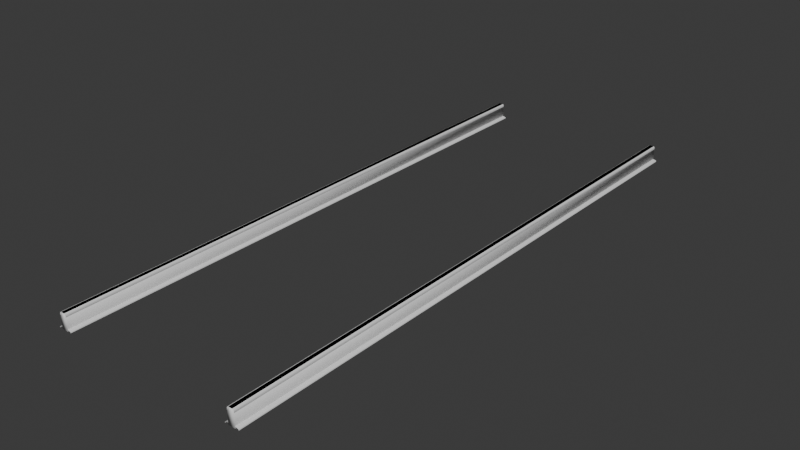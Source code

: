# Source: track_turn_1024a.blend  (saved by Blender 4.0.36; exported with 4.5.12 LTS)
import bpy
from mathutils import Matrix  # noqa: F401  (used for matrix-valued properties, if any)

bpy.ops.wm.read_factory_settings(use_empty=True)
scene = bpy.context.scene
scene.name = 'Scene'

# ---- collections
col_track_straight_256a_ref = bpy.data.collections.new('track_straight_256a_ref'); scene.collection.children.link(col_track_straight_256a_ref)
col_track_straight_256a_phys = bpy.data.collections.new('track_straight_256a_phys'); scene.collection.children.link(col_track_straight_256a_phys)

# ---- materials (node trees are filled in below, after node groups)
mat_track_straight_256a = bpy.data.materials.new('track_straight_256a')
mat_track_straight_256a.use_transparent_shadow = False

# ---- node groups
ng_auto_smooth = bpy.data.node_groups.new('Auto Smooth', 'GeometryNodeTree')
_s = ng_auto_smooth.interface.new_socket(name='Geometry', in_out='OUTPUT', socket_type='NodeSocketGeometry')
_s = ng_auto_smooth.interface.new_socket(name='Geometry', in_out='INPUT', socket_type='NodeSocketGeometry')
_s = ng_auto_smooth.interface.new_socket(name='Angle', in_out='INPUT', socket_type='NodeSocketFloat')
_s.subtype = 'ANGLE'
_s.min_value = 0.0
_s.max_value = 3.142
ng_auto_smooth.is_modifier = True
_N = ng_auto_smooth.nodes; _L = ng_auto_smooth.links
n0 = _N.new('NodeGroupOutput'); n0.name = 'Group Output'; n0.location = (480, -100)
n1 = _N.new('NodeGroupInput'); n1.name = 'Group Input'; n1.location = (-420, -300)
n2 = _N.new('NodeGroupInput'); n2.name = 'Group Input.001'; n2.location = (-60, -100)
n3 = _N.new('GeometryNodeSetShadeSmooth'); n3.name = 'Set Shade Smooth'; n3.location = (120, -100)
n3.domain = 'EDGE'
n4 = _N.new('GeometryNodeSetShadeSmooth'); n4.name = 'Set Shade Smooth.001'; n4.location = (300, -100)
n5 = _N.new('GeometryNodeInputMeshEdgeAngle'); n5.name = 'Edge Angle'; n5.location = (-420, -220)
n6 = _N.new('GeometryNodeInputEdgeSmooth'); n6.name = 'Is Edge Smooth'; n6.location = (-60, -160)
n7 = _N.new('GeometryNodeInputShadeSmooth'); n7.name = 'Is Face Smooth'; n7.location = (-240, -340)
n8 = _N.new('FunctionNodeBooleanMath'); n8.name = 'Boolean Math'; n8.location = (-60, -220)
n9 = _N.new('FunctionNodeCompare'); n9.name = 'Compare'; n9.location = (-240, -180)
n9.operation = 'LESS_EQUAL'
_L.new(n5.outputs[0], n9.inputs[0])
_L.new(n4.outputs[0], n0.inputs[0])
_L.new(n1.outputs[1], n9.inputs[1])
_L.new(n9.outputs[0], n8.inputs[0])
_L.new(n7.outputs[0], n8.inputs[1])
_L.new(n2.outputs[0], n3.inputs[0])
_L.new(n6.outputs[0], n3.inputs[1])
_L.new(n3.outputs[0], n4.inputs[0])
_L.new(n8.outputs[0], n3.inputs[2])
n0.is_active_output = True

# ---- material node trees
mat_track_straight_256a.use_nodes = True; mat_track_straight_256a.node_tree.nodes.clear()
_N = mat_track_straight_256a.node_tree.nodes; _L = mat_track_straight_256a.node_tree.links
n0 = _N.new('ShaderNodeBsdfPrincipled'); n0.name = 'Principled BSDF'; n0.location = (10, 300)
n0.inputs[3].default_value = 1.45
n1 = _N.new('ShaderNodeOutputMaterial'); n1.name = 'Material Output'; n1.location = (300, 300)
_L.new(n0.outputs[0], n1.inputs[0])
n1.is_active_output = True

# ---- world
world_world = bpy.data.worlds.new('World'); scene.world = world_world
world_world.use_nodes = True; world_world.node_tree.nodes.clear()
_N = world_world.node_tree.nodes; _L = world_world.node_tree.links
n0 = _N.new('ShaderNodeOutputWorld'); n0.name = 'World Output'; n0.location = (300, 300)
n1 = _N.new('ShaderNodeBackground'); n1.name = 'Background'; n1.location = (10, 300)
n1.inputs[0].default_value = (0.05088, 0.05088, 0.05088, 1.0)
_L.new(n1.outputs[0], n0.inputs[0])
n0.is_active_output = True
world_world.color = (0.05088, 0.05088, 0.05088)
world_world.use_sun_shadow = False
world_world.sun_shadow_jitter_overblur = 0.0

# ---- meshes
me_track_straight_256a_ref = bpy.data.meshes.new('track_straight_256a_ref')
me_track_straight_256a_ref.from_pydata([(44.5, -128.0, 0.0), (42.36, -128.0, 7.0), (41.99, -128.0, 1.584), (42.67, -128.0, 0.9585), (42.19, -128.0, 1.207), (44.5, -128.0, 0.3994), (44.39, -128.0, 0.5107), (41.9, -128.0, 2.561), (41.95, -128.0, 4.411), (42.01, -128.0, 5.04), (42.31, -128.0, 5.384), (42.93, -128.0, 5.563), (43.02, -128.0, 5.685), (42.99, -128.0, 6.46), (42.71, -128.0, 6.901), (42.9, -128.0, 6.712), (38.5, -128.0, 0.0), (40.64, -128.0, 7.0), (41.01, -128.0, 1.584), (40.33, -128.0, 0.9585), (40.81, -128.0, 1.207), (38.5, -128.0, 0.3994), (38.61, -128.0, 0.5107), (41.1, -128.0, 2.561), (41.05, -128.0, 4.411), (40.99, -128.0, 5.04), (40.69, -128.0, 5.384), (40.07, -128.0, 5.563), (39.98, -128.0, 5.685), (40.01, -128.0, 6.46), (40.29, -128.0, 6.901), (40.1, -128.0, 6.712), (44.5, 128.0, 0.0), (42.36, 128.0, 7.0), (41.99, 128.0, 1.584), (42.67, 128.0, 0.9585), (42.19, 128.0, 1.207), (44.5, 128.0, 0.3994), (44.39, 128.0, 0.5107), (41.9, 128.0, 2.561), (41.95, 128.0, 4.411), (42.01, 128.0, 5.04), (42.31, 128.0, 5.384), (42.93, 128.0, 5.563), (43.02, 128.0, 5.685), (42.99, 128.0, 6.46), (42.71, 128.0, 6.901), (42.9, 128.0, 6.712), (38.5, 128.0, 0.0), (40.64, 128.0, 7.0), (41.01, 128.0, 1.584), (40.33, 128.0, 0.9585), (40.81, 128.0, 1.207), (38.5, 128.0, 0.3994), (38.61, 128.0, 0.5107), (41.1, 128.0, 2.561), (41.05, 128.0, 4.411), (40.99, 128.0, 5.04), (40.69, 128.0, 5.384), (40.07, 128.0, 5.563), (39.98, 128.0, 5.685), (40.01, 128.0, 6.46), (40.29, 128.0, 6.901), (40.1, 128.0, 6.712), (-38.5, -128.0, 0.0), (-40.64, -128.0, 7.0), (-41.01, -128.0, 1.584), (-40.33, -128.0, 0.9585), (-40.81, -128.0, 1.207), (-38.5, -128.0, 0.3994), (-38.61, -128.0, 0.5107), (-41.1, -128.0, 2.561), (-41.05, -128.0, 4.411), (-40.99, -128.0, 5.04), (-40.69, -128.0, 5.384), (-40.07, -128.0, 5.563), (-39.98, -128.0, 5.685), (-40.01, -128.0, 6.46), (-40.29, -128.0, 6.901), (-40.1, -128.0, 6.712), (-44.5, -128.0, 0.0), (-42.36, -128.0, 7.0), (-41.99, -128.0, 1.584), (-42.67, -128.0, 0.9585), (-42.19, -128.0, 1.207), (-44.5, -128.0, 0.3994), (-44.39, -128.0, 0.5107), (-41.9, -128.0, 2.561), (-41.95, -128.0, 4.411), (-42.01, -128.0, 5.04), (-42.31, -128.0, 5.384), (-42.93, -128.0, 5.563), (-43.02, -128.0, 5.685), (-42.99, -128.0, 6.46), (-42.71, -128.0, 6.901), (-42.9, -128.0, 6.712), (-38.5, 128.0, 0.0), (-40.64, 128.0, 7.0), (-41.01, 128.0, 1.584), (-40.33, 128.0, 0.9585), (-40.81, 128.0, 1.207), (-38.5, 128.0, 0.3994), (-38.61, 128.0, 0.5107), (-41.1, 128.0, 2.561), (-41.05, 128.0, 4.411), (-40.99, 128.0, 5.04), (-40.69, 128.0, 5.384), (-40.07, 128.0, 5.563), (-39.98, 128.0, 5.685), (-40.01, 128.0, 6.46), (-40.29, 128.0, 6.901), (-40.1, 128.0, 6.712), (-44.5, 128.0, 0.0), (-42.36, 128.0, 7.0), (-41.99, 128.0, 1.584), (-42.67, 128.0, 0.9585), (-42.19, 128.0, 1.207), (-44.5, 128.0, 0.3994), (-44.39, 128.0, 0.5107), (-41.9, 128.0, 2.561), (-41.95, 128.0, 4.411), (-42.01, 128.0, 5.04), (-42.31, 128.0, 5.384), (-42.93, 128.0, 5.563), (-43.02, 128.0, 5.685), (-42.99, 128.0, 6.46), (-42.71, 128.0, 6.901), (-42.9, 128.0, 6.712)], [], [(34, 39, 7, 2), (4, 36, 34, 2), (7, 39, 40, 8), (3, 35, 36, 4), (5, 37, 38, 6), (38, 35, 3, 6), (0, 32, 37, 5), (9, 41, 42, 10), (40, 41, 9, 8), (11, 43, 44, 12), (42, 43, 11, 10), (15, 47, 46, 14), (13, 45, 47, 15), (44, 45, 13, 12), (46, 33, 1, 14), (50, 18, 23, 55), (18, 50, 52, 20), (24, 56, 55, 23), (20, 52, 51, 19), (22, 54, 53, 21), (54, 22, 19, 51), (21, 53, 48, 16), (26, 58, 57, 25), (56, 24, 25, 57), (33, 49, 17, 1), (28, 60, 59, 27), (58, 26, 27, 59), (30, 62, 63, 31), (31, 63, 61, 29), (60, 28, 29, 61), (62, 30, 17, 49), (98, 103, 71, 66), (68, 100, 98, 66), (71, 103, 104, 72), (67, 99, 100, 68), (69, 101, 102, 70), (102, 99, 67, 70), (64, 96, 101, 69), (73, 105, 106, 74), (104, 105, 73, 72), (75, 107, 108, 76), (106, 107, 75, 74), (79, 111, 110, 78), (77, 109, 111, 79), (108, 109, 77, 76), (110, 97, 65, 78), (114, 82, 87, 119), (82, 114, 116, 84), (88, 120, 119, 87), (84, 116, 115, 83), (86, 118, 117, 85), (118, 86, 83, 115), (85, 117, 112, 80), (90, 122, 121, 89), (120, 88, 89, 121), (97, 113, 81, 65), (92, 124, 123, 91), (122, 90, 91, 123), (94, 126, 127, 95), (95, 127, 125, 93), (124, 92, 93, 125), (126, 94, 81, 113)])
me_track_straight_256a_ref.polygons.foreach_set('use_smooth', [True] * 62)
_uv = me_track_straight_256a_ref.uv_layers.new(name='UVКарта')
_uv.uv.foreach_set('vector', [0.05161, 5.739e-05, 0.06693, 5.739e-05, 0.06693, 0.9999, 0.05161, 0.9999, 0.04489, 0.9999, 0.04489, 5.739e-05, 0.05161, 5.739e-05, 0.05161, 0.9999, 0.06693, 0.9999, 0.06693, 5.739e-05, 0.09584, 5.739e-05, 0.09584, 0.9999, 0.03658, 0.9999, 0.03658, 5.739e-05, 0.04489, 5.739e-05, 0.04489, 0.9999, 0.006298, 0.9999, 0.006298, 8.814e-05, 0.008752, 5.739e-05, 0.008752, 0.9999, 0.008752, 5.739e-05, 0.03658, 5.739e-05, 0.03658, 0.9999, 0.008752, 0.9999, 5.746e-05, 0.9999, 5.742e-05, 8.815e-05, 0.006298, 8.814e-05, 0.006298, 0.9999, 0.1057, 0.9999, 0.1057, 5.739e-05, 0.1128, 5.739e-05, 0.1128, 0.9999, 0.09584, 5.739e-05, 0.1057, 5.739e-05, 0.1057, 0.9999, 0.09584, 0.9999, 0.1229, 0.9999, 0.1229, 5.739e-05, 0.1253, 5.739e-05, 0.1253, 0.9999, 0.1128, 5.739e-05, 0.1229, 5.739e-05, 0.1229, 0.9999, 0.1128, 0.9999, 0.1415, 0.9999, 0.1415, 5.739e-05, 0.1457, 5.739e-05, 0.1457, 0.9999, 0.1374, 0.9999, 0.1374, 5.739e-05, 0.1415, 5.739e-05, 0.1415, 0.9999, 0.1253, 5.739e-05, 0.1374, 5.739e-05, 0.1374, 0.9999, 0.1253, 0.9999, 0.1457, 5.739e-05, 0.1514, 5.739e-05, 0.1514, 0.9999, 0.1457, 0.9999, 0.2781, 5.738e-05, 0.2781, 0.9999, 0.2628, 0.9999, 0.2628, 5.738e-05, 0.2781, 0.9999, 0.2781, 5.738e-05, 0.2848, 5.738e-05, 0.2848, 0.9999, 0.2339, 0.9999, 0.2339, 5.738e-05, 0.2628, 5.738e-05, 0.2628, 0.9999, 0.2848, 0.9999, 0.2848, 5.738e-05, 0.2932, 5.738e-05, 0.2932, 0.9999, 0.321, 0.9999, 0.321, 5.738e-05, 0.3234, 8.813e-05, 0.3234, 0.9999, 0.321, 5.738e-05, 0.321, 0.9999, 0.2932, 0.9999, 0.2932, 5.738e-05, 0.3234, 0.9999, 0.3234, 8.813e-05, 0.3297, 8.813e-05, 0.3297, 0.9999, 0.2169, 0.9999, 0.2169, 5.738e-05, 0.224, 5.738e-05, 0.224, 0.9999, 0.2339, 5.738e-05, 0.2339, 0.9999, 0.224, 0.9999, 0.224, 5.738e-05, 0.1514, 5.739e-05, 0.1784, 5.738e-05, 0.1784, 0.9999, 0.1514, 0.9999, 0.2045, 0.9999, 0.2045, 5.738e-05, 0.2068, 5.738e-05, 0.2068, 0.9999, 0.2169, 5.738e-05, 0.2169, 0.9999, 0.2068, 0.9999, 0.2068, 5.738e-05, 0.184, 0.9999, 0.184, 5.738e-05, 0.1882, 5.738e-05, 0.1882, 0.9999, 0.1882, 0.9999, 0.1882, 5.738e-05, 0.1923, 5.738e-05, 0.1923, 0.9999, 0.2045, 5.738e-05, 0.2045, 0.9999, 0.1923, 0.9999, 0.1923, 5.738e-05, 0.184, 5.738e-05, 0.184, 0.9999, 0.1784, 0.9999, 0.1784, 5.738e-05, 0.05161, 5.739e-05, 0.06693, 5.739e-05, 0.06693, 0.9999, 0.05161, 0.9999, 0.04489, 0.9999, 0.04489, 5.739e-05, 0.05161, 5.739e-05, 0.05161, 0.9999, 0.06693, 0.9999, 0.06693, 5.739e-05, 0.09584, 5.739e-05, 0.09584, 0.9999, 0.03658, 0.9999, 0.03658, 5.739e-05, 0.04489, 5.739e-05, 0.04489, 0.9999, 0.006298, 0.9999, 0.006298, 8.814e-05, 0.008752, 5.739e-05, 0.008752, 0.9999, 0.008752, 5.739e-05, 0.03658, 5.739e-05, 0.03658, 0.9999, 0.008752, 0.9999, 5.746e-05, 0.9999, 5.742e-05, 8.815e-05, 0.006298, 8.814e-05, 0.006298, 0.9999, 0.1057, 0.9999, 0.1057, 5.739e-05, 0.1128, 5.739e-05, 0.1128, 0.9999, 0.09584, 5.739e-05, 0.1057, 5.739e-05, 0.1057, 0.9999, 0.09584, 0.9999, 0.1229, 0.9999, 0.1229, 5.739e-05, 0.1253, 5.739e-05, 0.1253, 0.9999, 0.1128, 5.739e-05, 0.1229, 5.739e-05, 0.1229, 0.9999, 0.1128, 0.9999, 0.1415, 0.9999, 0.1415, 5.739e-05, 0.1457, 5.739e-05, 0.1457, 0.9999, 0.1374, 0.9999, 0.1374, 5.739e-05, 0.1415, 5.739e-05, 0.1415, 0.9999, 0.1253, 5.739e-05, 0.1374, 5.739e-05, 0.1374, 0.9999, 0.1253, 0.9999, 0.1457, 5.739e-05, 0.1514, 5.739e-05, 0.1514, 0.9999, 0.1457, 0.9999, 0.2781, 5.738e-05, 0.2781, 0.9999, 0.2628, 0.9999, 0.2628, 5.738e-05, 0.2781, 0.9999, 0.2781, 5.738e-05, 0.2848, 5.738e-05, 0.2848, 0.9999, 0.2339, 0.9999, 0.2339, 5.738e-05, 0.2628, 5.738e-05, 0.2628, 0.9999, 0.2848, 0.9999, 0.2848, 5.738e-05, 0.2932, 5.738e-05, 0.2932, 0.9999, 0.321, 0.9999, 0.321, 5.738e-05, 0.3234, 8.813e-05, 0.3234, 0.9999, 0.321, 5.738e-05, 0.321, 0.9999, 0.2932, 0.9999, 0.2932, 5.738e-05, 0.3234, 0.9999, 0.3234, 8.813e-05, 0.3297, 8.813e-05, 0.3297, 0.9999, 0.2169, 0.9999, 0.2169, 5.738e-05, 0.224, 5.738e-05, 0.224, 0.9999, 0.2339, 5.738e-05, 0.2339, 0.9999, 0.224, 0.9999, 0.224, 5.738e-05, 0.1514, 5.739e-05, 0.1784, 5.738e-05, 0.1784, 0.9999, 0.1514, 0.9999, 0.2045, 0.9999, 0.2045, 5.738e-05, 0.2068, 5.738e-05, 0.2068, 0.9999, 0.2169, 5.738e-05, 0.2169, 0.9999, 0.2068, 0.9999, 0.2068, 5.738e-05, 0.184, 0.9999, 0.184, 5.738e-05, 0.1882, 5.738e-05, 0.1882, 0.9999, 0.1882, 0.9999, 0.1882, 5.738e-05, 0.1923, 5.738e-05, 0.1923, 0.9999, 0.2045, 5.738e-05, 0.2045, 0.9999, 0.1923, 0.9999, 0.1923, 5.738e-05, 0.184, 5.738e-05, 0.184, 0.9999, 0.1784, 0.9999, 0.1784, 5.738e-05])
me_track_straight_256a_ref.materials.append(mat_track_straight_256a)
me_track_straight_256a_ref.update()
me_track_straight_256a_phys = bpy.data.meshes.new('track_straight_256a_phys')
me_track_straight_256a_phys.from_pydata([(40.0, -128.0, 0.0), (40.5, -128.0, 7.0), (40.0, 128.0, 0.0), (40.5, 128.0, 7.0), (43.0, -128.0, 0.0), (42.5, -128.0, 7.0), (43.0, 128.0, 0.0), (42.5, 128.0, 7.0), (-43.0, -128.0, 0.0), (-42.5, -128.0, 7.0), (-43.0, 128.0, 0.0), (-42.5, 128.0, 7.0), (-40.0, -128.0, 0.0), (-40.5, -128.0, 7.0), (-40.0, 128.0, 0.0), (-40.5, 128.0, 7.0), (40.0, -128.0, 5.6), (40.0, 128.0, 5.6), (43.0, 128.0, 5.6), (43.0, -128.0, 5.6), (-43.0, -128.0, 5.6), (-43.0, 128.0, 5.6), (-40.0, 128.0, 5.6), (-40.0, -128.0, 5.6)], [], [(16, 1, 3, 17), (17, 3, 7, 18), (18, 7, 5, 19), (19, 5, 1, 16), (2, 6, 4, 0), (7, 3, 1, 5), (20, 9, 11, 21), (21, 11, 15, 22), (22, 15, 13, 23), (23, 13, 9, 20), (10, 14, 12, 8), (15, 11, 9, 13), (4, 19, 16, 0), (6, 18, 19, 4), (2, 17, 18, 6), (0, 16, 17, 2), (12, 23, 20, 8), (14, 22, 23, 12), (10, 21, 22, 14), (8, 20, 21, 10)])
me_track_straight_256a_phys.polygons.foreach_set('use_smooth', [True] * 20)
_uv = me_track_straight_256a_phys.uv_layers.new(name='UVMap')
_uv.uv.foreach_set('vector', [0.575, 0.0, 0.625, 0.0, 0.625, 0.25, 0.575, 0.25, 0.575, 0.25, 0.625, 0.25, 0.625, 0.5, 0.575, 0.5, 0.575, 0.5, 0.625, 0.5, 0.625, 0.75, 0.575, 0.75, 0.575, 0.75, 0.625, 0.75, 0.625, 1.0, 0.575, 1.0, 0.125, 0.5, 0.375, 0.5, 0.375, 0.75, 0.125, 0.75, 0.625, 0.5, 0.875, 0.5, 0.875, 0.75, 0.625, 0.75, 0.575, 0.0, 0.625, 0.0, 0.625, 0.25, 0.575, 0.25, 0.575, 0.25, 0.625, 0.25, 0.625, 0.5, 0.575, 0.5, 0.575, 0.5, 0.625, 0.5, 0.625, 0.75, 0.575, 0.75, 0.575, 0.75, 0.625, 0.75, 0.625, 1.0, 0.575, 1.0, 0.125, 0.5, 0.375, 0.5, 0.375, 0.75, 0.125, 0.75, 0.625, 0.5, 0.875, 0.5, 0.875, 0.75, 0.625, 0.75, 0.375, 0.75, 0.575, 0.75, 0.575, 1.0, 0.375, 1.0, 0.375, 0.5, 0.575, 0.5, 0.575, 0.75, 0.375, 0.75, 0.375, 0.25, 0.575, 0.25, 0.575, 0.5, 0.375, 0.5, 0.375, 0.0, 0.575, 0.0, 0.575, 0.25, 0.375, 0.25, 0.375, 0.75, 0.575, 0.75, 0.575, 1.0, 0.375, 1.0, 0.375, 0.5, 0.575, 0.5, 0.575, 0.75, 0.375, 0.75, 0.375, 0.25, 0.575, 0.25, 0.575, 0.5, 0.375, 0.5, 0.375, 0.0, 0.575, 0.0, 0.575, 0.25, 0.375, 0.25])
me_track_straight_256a_phys.update()

# ---- objects
ob_track_straight_256a_ref = bpy.data.objects.new('track_straight_256a_ref', me_track_straight_256a_ref)
ob_track_straight_256a_phys = bpy.data.objects.new('track_straight_256a_phys', me_track_straight_256a_phys)

# ---- transforms, parenting, visibility, modifiers, constraints
ob_track_straight_256a_ref.location = (0.0, 0.0, 0.0)
_m = ob_track_straight_256a_ref.modifiers.new('Auto Smooth', 'NODES')
_m.node_group = ng_auto_smooth
_gi = [s.identifier for s in ng_auto_smooth.interface.items_tree if s.item_type == 'SOCKET' and s.in_out == 'INPUT']
_m[_gi[1]] = 1.222  # Angle
ob_track_straight_256a_phys.location = (0.0, 0.0, 0.0)

# ---- collection membership
col_track_straight_256a_ref.objects.link(ob_track_straight_256a_ref)
col_track_straight_256a_phys.objects.link(ob_track_straight_256a_phys)

# ---- scene / render settings (as saved in the file)
scene.frame_start = 1; scene.frame_end = 250; scene.frame_set(3)
scene.render.engine = 'BLENDER_EEVEE_NEXT'
scene.cycles.sampling_pattern = 'TABULATED_SOBOL'
bpy.context.view_layer.update()

# ---- added for rendering (the .blend has no active camera and no usable light): camera, sun
cam_auto = bpy.data.cameras.new('AutoCamera')
cam_auto.lens = 50.0
cam_auto.sensor_width = 36.0
cam_auto.clip_end = 4402.34
ob_auto_camera = bpy.data.objects.new('AutoCamera', cam_auto)
scene.collection.objects.link(ob_auto_camera)
ob_auto_camera.location = (250.847, -301.016, 204.177)
ob_auto_camera.rotation_euler = (1.09748, -7.21219e-08, 0.694738)
scene.camera = ob_auto_camera
light_auto_sun = bpy.data.lights.new('AutoSun', 'SUN')
light_auto_sun.energy = 3.0
light_auto_sun.angle = 0.0523599
ob_auto_sun = bpy.data.objects.new('AutoSun', light_auto_sun)
scene.collection.objects.link(ob_auto_sun)
ob_auto_sun.rotation_euler = (0.872665, 0.174533, 0.523599)
bpy.context.view_layer.update()
